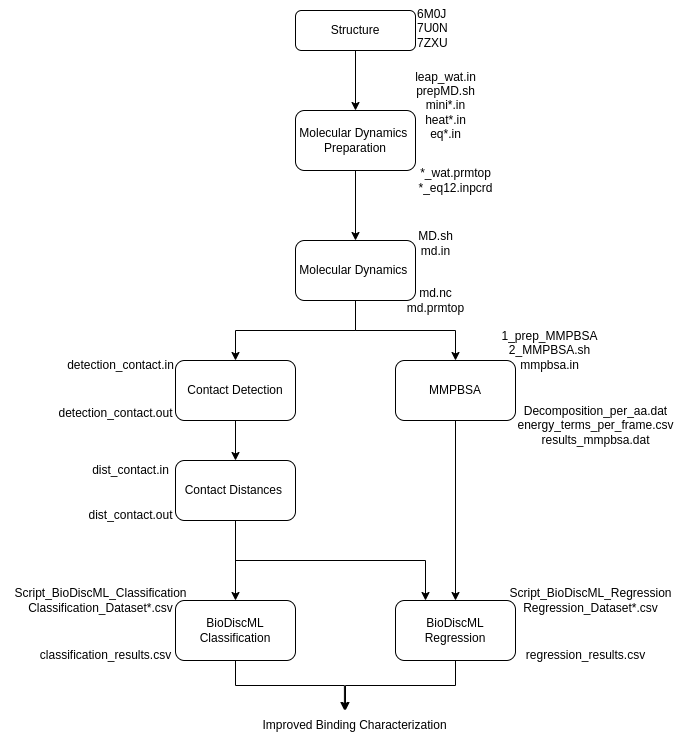

The diagram above was exported from draw.io. Its source (the exported page's mxGraphModel, read from the mxfile embedded in the PNG):
<mxGraphModel dx="1362" dy="843" grid="1" gridSize="10" guides="1" tooltips="1" connect="1" arrows="1" fold="1" page="1" pageScale="1" pageWidth="827" pageHeight="1169" math="0" shadow="0">
  <root>
    <mxCell id="WIyWlLk6GJQsqaUBKTNV-0" />
    <mxCell id="WIyWlLk6GJQsqaUBKTNV-1" parent="WIyWlLk6GJQsqaUBKTNV-0" />
    <mxCell id="8Lq6aH3uFtHg2FNBQaVO-1" style="edgeStyle=orthogonalEdgeStyle;rounded=0;orthogonalLoop=1;jettySize=auto;html=1;exitX=0.5;exitY=1;exitDx=0;exitDy=0;entryX=0.5;entryY=0;entryDx=0;entryDy=0;" edge="1" parent="WIyWlLk6GJQsqaUBKTNV-1" source="WIyWlLk6GJQsqaUBKTNV-3" target="8Lq6aH3uFtHg2FNBQaVO-0">
      <mxGeometry relative="1" as="geometry" />
    </mxCell>
    <mxCell id="WIyWlLk6GJQsqaUBKTNV-3" value="Structure" style="rounded=1;whiteSpace=wrap;html=1;fontSize=12;glass=0;strokeWidth=1;shadow=0;" parent="WIyWlLk6GJQsqaUBKTNV-1" vertex="1">
      <mxGeometry x="430" y="120" width="120" height="40" as="geometry" />
    </mxCell>
    <mxCell id="8Lq6aH3uFtHg2FNBQaVO-4" style="edgeStyle=orthogonalEdgeStyle;rounded=0;orthogonalLoop=1;jettySize=auto;html=1;exitX=0.5;exitY=1;exitDx=0;exitDy=0;entryX=0.5;entryY=0;entryDx=0;entryDy=0;" edge="1" parent="WIyWlLk6GJQsqaUBKTNV-1" source="8Lq6aH3uFtHg2FNBQaVO-0" target="8Lq6aH3uFtHg2FNBQaVO-3">
      <mxGeometry relative="1" as="geometry" />
    </mxCell>
    <mxCell id="8Lq6aH3uFtHg2FNBQaVO-0" value="Molecular Dynamics&amp;nbsp;&lt;br&gt;Preparation" style="rounded=1;whiteSpace=wrap;html=1;" vertex="1" parent="WIyWlLk6GJQsqaUBKTNV-1">
      <mxGeometry x="430" y="220" width="120" height="60" as="geometry" />
    </mxCell>
    <mxCell id="8Lq6aH3uFtHg2FNBQaVO-2" value="leap_wat.in&lt;br&gt;prepMD.sh&lt;br&gt;mini*.in&lt;br&gt;heat*.in&lt;br&gt;eq*.in" style="text;html=1;align=center;verticalAlign=middle;resizable=0;points=[];autosize=1;strokeColor=none;fillColor=none;" vertex="1" parent="WIyWlLk6GJQsqaUBKTNV-1">
      <mxGeometry x="540" y="170" width="80" height="90" as="geometry" />
    </mxCell>
    <mxCell id="8Lq6aH3uFtHg2FNBQaVO-17" style="edgeStyle=orthogonalEdgeStyle;rounded=0;orthogonalLoop=1;jettySize=auto;html=1;exitX=0.5;exitY=1;exitDx=0;exitDy=0;" edge="1" parent="WIyWlLk6GJQsqaUBKTNV-1" source="8Lq6aH3uFtHg2FNBQaVO-3" target="8Lq6aH3uFtHg2FNBQaVO-16">
      <mxGeometry relative="1" as="geometry" />
    </mxCell>
    <mxCell id="8Lq6aH3uFtHg2FNBQaVO-19" style="edgeStyle=orthogonalEdgeStyle;rounded=0;orthogonalLoop=1;jettySize=auto;html=1;exitX=0.5;exitY=1;exitDx=0;exitDy=0;entryX=0.5;entryY=0;entryDx=0;entryDy=0;" edge="1" parent="WIyWlLk6GJQsqaUBKTNV-1" source="8Lq6aH3uFtHg2FNBQaVO-3" target="8Lq6aH3uFtHg2FNBQaVO-18">
      <mxGeometry relative="1" as="geometry" />
    </mxCell>
    <mxCell id="8Lq6aH3uFtHg2FNBQaVO-3" value="Molecular Dynamics&amp;nbsp;" style="rounded=1;whiteSpace=wrap;html=1;" vertex="1" parent="WIyWlLk6GJQsqaUBKTNV-1">
      <mxGeometry x="430" y="350" width="120" height="60" as="geometry" />
    </mxCell>
    <mxCell id="8Lq6aH3uFtHg2FNBQaVO-5" value="MD.sh&lt;br&gt;md.in" style="text;html=1;align=center;verticalAlign=middle;resizable=0;points=[];autosize=1;strokeColor=none;fillColor=none;" vertex="1" parent="WIyWlLk6GJQsqaUBKTNV-1">
      <mxGeometry x="540" y="333" width="60" height="40" as="geometry" />
    </mxCell>
    <mxCell id="8Lq6aH3uFtHg2FNBQaVO-23" style="edgeStyle=orthogonalEdgeStyle;rounded=0;orthogonalLoop=1;jettySize=auto;html=1;exitX=0.5;exitY=1;exitDx=0;exitDy=0;entryX=0.5;entryY=0;entryDx=0;entryDy=0;" edge="1" parent="WIyWlLk6GJQsqaUBKTNV-1" source="8Lq6aH3uFtHg2FNBQaVO-16" target="8Lq6aH3uFtHg2FNBQaVO-22">
      <mxGeometry relative="1" as="geometry" />
    </mxCell>
    <mxCell id="8Lq6aH3uFtHg2FNBQaVO-16" value="Contact Detection" style="rounded=1;whiteSpace=wrap;html=1;" vertex="1" parent="WIyWlLk6GJQsqaUBKTNV-1">
      <mxGeometry x="310" y="470" width="120" height="60" as="geometry" />
    </mxCell>
    <mxCell id="8Lq6aH3uFtHg2FNBQaVO-33" style="edgeStyle=orthogonalEdgeStyle;rounded=0;orthogonalLoop=1;jettySize=auto;html=1;exitX=0.5;exitY=1;exitDx=0;exitDy=0;entryX=0.5;entryY=0;entryDx=0;entryDy=0;" edge="1" parent="WIyWlLk6GJQsqaUBKTNV-1" source="8Lq6aH3uFtHg2FNBQaVO-18" target="8Lq6aH3uFtHg2FNBQaVO-29">
      <mxGeometry relative="1" as="geometry" />
    </mxCell>
    <mxCell id="8Lq6aH3uFtHg2FNBQaVO-18" value="MMPBSA" style="rounded=1;whiteSpace=wrap;html=1;" vertex="1" parent="WIyWlLk6GJQsqaUBKTNV-1">
      <mxGeometry x="530" y="470" width="120" height="60" as="geometry" />
    </mxCell>
    <mxCell id="8Lq6aH3uFtHg2FNBQaVO-20" value="1_prep_MMPBSA&lt;br&gt;2_MMPBSA.sh&lt;br&gt;mmpbsa.in" style="text;html=1;align=center;verticalAlign=middle;resizable=0;points=[];autosize=1;strokeColor=none;fillColor=none;" vertex="1" parent="WIyWlLk6GJQsqaUBKTNV-1">
      <mxGeometry x="624" y="430" width="120" height="60" as="geometry" />
    </mxCell>
    <mxCell id="8Lq6aH3uFtHg2FNBQaVO-21" value="detection_contact.in" style="text;html=1;align=center;verticalAlign=middle;resizable=0;points=[];autosize=1;strokeColor=none;fillColor=none;" vertex="1" parent="WIyWlLk6GJQsqaUBKTNV-1">
      <mxGeometry x="190" y="460" width="130" height="30" as="geometry" />
    </mxCell>
    <mxCell id="8Lq6aH3uFtHg2FNBQaVO-31" style="edgeStyle=orthogonalEdgeStyle;rounded=0;orthogonalLoop=1;jettySize=auto;html=1;exitX=0.5;exitY=1;exitDx=0;exitDy=0;entryX=0.5;entryY=0;entryDx=0;entryDy=0;" edge="1" parent="WIyWlLk6GJQsqaUBKTNV-1" source="8Lq6aH3uFtHg2FNBQaVO-22" target="8Lq6aH3uFtHg2FNBQaVO-30">
      <mxGeometry relative="1" as="geometry" />
    </mxCell>
    <mxCell id="8Lq6aH3uFtHg2FNBQaVO-32" style="edgeStyle=orthogonalEdgeStyle;rounded=0;orthogonalLoop=1;jettySize=auto;html=1;exitX=0.5;exitY=1;exitDx=0;exitDy=0;entryX=0.25;entryY=0;entryDx=0;entryDy=0;" edge="1" parent="WIyWlLk6GJQsqaUBKTNV-1" source="8Lq6aH3uFtHg2FNBQaVO-22" target="8Lq6aH3uFtHg2FNBQaVO-29">
      <mxGeometry relative="1" as="geometry" />
    </mxCell>
    <mxCell id="8Lq6aH3uFtHg2FNBQaVO-22" value="Contact Distances&amp;nbsp;" style="rounded=1;whiteSpace=wrap;html=1;" vertex="1" parent="WIyWlLk6GJQsqaUBKTNV-1">
      <mxGeometry x="310" y="570" width="120" height="60" as="geometry" />
    </mxCell>
    <mxCell id="8Lq6aH3uFtHg2FNBQaVO-24" value="dist_contact.in" style="text;html=1;align=center;verticalAlign=middle;resizable=0;points=[];autosize=1;strokeColor=none;fillColor=none;" vertex="1" parent="WIyWlLk6GJQsqaUBKTNV-1">
      <mxGeometry x="215" y="565" width="100" height="30" as="geometry" />
    </mxCell>
    <mxCell id="8Lq6aH3uFtHg2FNBQaVO-25" value="md.nc&lt;br&gt;md.prmtop" style="text;html=1;align=center;verticalAlign=middle;resizable=0;points=[];autosize=1;strokeColor=none;fillColor=none;" vertex="1" parent="WIyWlLk6GJQsqaUBKTNV-1">
      <mxGeometry x="530" y="390" width="80" height="40" as="geometry" />
    </mxCell>
    <mxCell id="8Lq6aH3uFtHg2FNBQaVO-26" value="detection_contact.out" style="text;html=1;align=center;verticalAlign=middle;resizable=0;points=[];autosize=1;strokeColor=none;fillColor=none;" vertex="1" parent="WIyWlLk6GJQsqaUBKTNV-1">
      <mxGeometry x="180" y="508" width="140" height="30" as="geometry" />
    </mxCell>
    <mxCell id="8Lq6aH3uFtHg2FNBQaVO-27" value="dist_contact.out" style="text;html=1;align=center;verticalAlign=middle;resizable=0;points=[];autosize=1;strokeColor=none;fillColor=none;" vertex="1" parent="WIyWlLk6GJQsqaUBKTNV-1">
      <mxGeometry x="210" y="610" width="110" height="30" as="geometry" />
    </mxCell>
    <mxCell id="8Lq6aH3uFtHg2FNBQaVO-28" value="Decomposition_per_aa.dat&lt;br&gt;energy_terms_per_frame.csv&lt;br&gt;results_mmpbsa.dat" style="text;html=1;align=center;verticalAlign=middle;resizable=0;points=[];autosize=1;strokeColor=none;fillColor=none;" vertex="1" parent="WIyWlLk6GJQsqaUBKTNV-1">
      <mxGeometry x="640" y="505" width="180" height="60" as="geometry" />
    </mxCell>
    <mxCell id="8Lq6aH3uFtHg2FNBQaVO-40" style="edgeStyle=orthogonalEdgeStyle;rounded=0;orthogonalLoop=1;jettySize=auto;html=1;exitX=0.5;exitY=1;exitDx=0;exitDy=0;" edge="1" parent="WIyWlLk6GJQsqaUBKTNV-1" source="8Lq6aH3uFtHg2FNBQaVO-29">
      <mxGeometry relative="1" as="geometry">
        <mxPoint x="480" y="820" as="targetPoint" />
      </mxGeometry>
    </mxCell>
    <mxCell id="8Lq6aH3uFtHg2FNBQaVO-29" value="BioDiscML&lt;br&gt;Regression" style="rounded=1;whiteSpace=wrap;html=1;" vertex="1" parent="WIyWlLk6GJQsqaUBKTNV-1">
      <mxGeometry x="530" y="710" width="120" height="60" as="geometry" />
    </mxCell>
    <mxCell id="8Lq6aH3uFtHg2FNBQaVO-39" style="edgeStyle=orthogonalEdgeStyle;rounded=0;orthogonalLoop=1;jettySize=auto;html=1;exitX=0.5;exitY=1;exitDx=0;exitDy=0;entryX=0.452;entryY=0;entryDx=0;entryDy=0;entryPerimeter=0;" edge="1" parent="WIyWlLk6GJQsqaUBKTNV-1" source="8Lq6aH3uFtHg2FNBQaVO-30" target="8Lq6aH3uFtHg2FNBQaVO-38">
      <mxGeometry relative="1" as="geometry" />
    </mxCell>
    <mxCell id="8Lq6aH3uFtHg2FNBQaVO-30" value="BioDiscML&lt;br&gt;Classification" style="rounded=1;whiteSpace=wrap;html=1;" vertex="1" parent="WIyWlLk6GJQsqaUBKTNV-1">
      <mxGeometry x="310" y="710" width="120" height="60" as="geometry" />
    </mxCell>
    <mxCell id="8Lq6aH3uFtHg2FNBQaVO-34" value="Script_BioDiscML_Classification&lt;br&gt;Classification_Dataset*.csv" style="text;html=1;align=center;verticalAlign=middle;resizable=0;points=[];autosize=1;strokeColor=none;fillColor=none;" vertex="1" parent="WIyWlLk6GJQsqaUBKTNV-1">
      <mxGeometry x="135" y="690" width="200" height="40" as="geometry" />
    </mxCell>
    <mxCell id="8Lq6aH3uFtHg2FNBQaVO-35" value="Script_BioDiscML_Regression&lt;br&gt;Regression_Dataset*.csv" style="text;html=1;align=center;verticalAlign=middle;resizable=0;points=[];autosize=1;strokeColor=none;fillColor=none;" vertex="1" parent="WIyWlLk6GJQsqaUBKTNV-1">
      <mxGeometry x="630" y="690" width="190" height="40" as="geometry" />
    </mxCell>
    <mxCell id="8Lq6aH3uFtHg2FNBQaVO-36" value="classification_results.csv" style="text;html=1;align=center;verticalAlign=middle;resizable=0;points=[];autosize=1;strokeColor=none;fillColor=none;" vertex="1" parent="WIyWlLk6GJQsqaUBKTNV-1">
      <mxGeometry x="165" y="750" width="150" height="30" as="geometry" />
    </mxCell>
    <mxCell id="8Lq6aH3uFtHg2FNBQaVO-37" value="regression_results.csv" style="text;html=1;align=center;verticalAlign=middle;resizable=0;points=[];autosize=1;strokeColor=none;fillColor=none;" vertex="1" parent="WIyWlLk6GJQsqaUBKTNV-1">
      <mxGeometry x="650" y="750" width="140" height="30" as="geometry" />
    </mxCell>
    <mxCell id="8Lq6aH3uFtHg2FNBQaVO-38" value="Improved Binding Characterization" style="text;html=1;align=center;verticalAlign=middle;resizable=0;points=[];autosize=1;strokeColor=none;fillColor=none;" vertex="1" parent="WIyWlLk6GJQsqaUBKTNV-1">
      <mxGeometry x="384" y="820" width="210" height="30" as="geometry" />
    </mxCell>
    <mxCell id="8Lq6aH3uFtHg2FNBQaVO-41" value="*_wat.prmtop&lt;br&gt;*_eq12.inpcrd" style="text;html=1;align=center;verticalAlign=middle;resizable=0;points=[];autosize=1;strokeColor=none;fillColor=none;" vertex="1" parent="WIyWlLk6GJQsqaUBKTNV-1">
      <mxGeometry x="540" y="270" width="100" height="40" as="geometry" />
    </mxCell>
    <mxCell id="8Lq6aH3uFtHg2FNBQaVO-42" value="&lt;b id=&quot;docs-internal-guid-2ded642b-7fff-d8c8-3a8d-4a4611e9b7ff&quot; style=&quot;font-weight:normal;&quot;&gt;&lt;span style=&quot;font-family: Roboto, sans-serif; color: rgb(0, 0, 0); background-color: transparent; font-weight: 400; font-style: normal; font-variant: normal; text-decoration: none; vertical-align: baseline;&quot;&gt;&lt;font style=&quot;font-size: 12px;&quot;&gt;6M0J&lt;br&gt;7U0N&lt;br&gt;&lt;span id=&quot;docs-internal-guid-565f2260-7fff-67ed-1f77-003ead189296&quot;&gt;&lt;/span&gt;&lt;span id=&quot;docs-internal-guid-565f2260-7fff-67ed-1f77-003ead189296&quot;&gt;&lt;/span&gt;7ZXU&lt;br&gt;&lt;br&gt;&lt;span id=&quot;docs-internal-guid-17878abf-7fff-3335-8ad9-556e8a7a9207&quot;&gt;&lt;/span&gt;&lt;span id=&quot;docs-internal-guid-17878abf-7fff-3335-8ad9-556e8a7a9207&quot;&gt;&lt;/span&gt;&lt;br&gt;&lt;/font&gt;&lt;/span&gt;&lt;/b&gt;" style="text;whiteSpace=wrap;html=1;" vertex="1" parent="WIyWlLk6GJQsqaUBKTNV-1">
      <mxGeometry x="550" y="110" width="80" height="40" as="geometry" />
    </mxCell>
  </root>
</mxGraphModel>